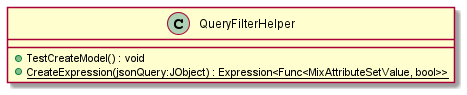

The diagram above was rendered by PlantUML. Its source (embedded in the PNG):
@startuml
class QueryFilterHelper {
    + TestCreateModel() : void
    + {static} CreateExpression(jsonQuery:JObject) : Expression<Func<MixAttributeSetValue, bool>>
}
@enduml